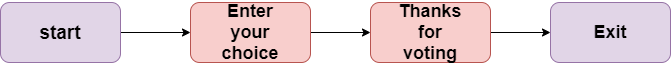

The diagram above was exported from draw.io. Its source (the exported page's mxGraphModel, read from the mxfile embedded in the PNG):
<mxGraphModel dx="782" dy="379" grid="1" gridSize="10" guides="1" tooltips="1" connect="1" arrows="1" fold="1" page="1" pageScale="1" pageWidth="850" pageHeight="1100" math="0" shadow="0">
  <root>
    <mxCell id="0" />
    <mxCell id="1" parent="0" />
    <mxCell id="7QNvCkH5Z2soex8P27wc-39" style="edgeStyle=orthogonalEdgeStyle;rounded=0;orthogonalLoop=1;jettySize=auto;html=1;entryX=0;entryY=0.5;entryDx=0;entryDy=0;" edge="1" parent="1" source="7QNvCkH5Z2soex8P27wc-30" target="7QNvCkH5Z2soex8P27wc-33">
      <mxGeometry relative="1" as="geometry" />
    </mxCell>
    <mxCell id="7QNvCkH5Z2soex8P27wc-30" value="" style="rounded=1;whiteSpace=wrap;html=1;fillColor=#e1d5e7;strokeColor=#9673a6;" vertex="1" parent="1">
      <mxGeometry x="50" y="150" width="120" height="60" as="geometry" />
    </mxCell>
    <mxCell id="7QNvCkH5Z2soex8P27wc-32" value="&lt;b&gt;&lt;font style=&quot;font-size: 19px&quot;&gt;start&lt;/font&gt;&lt;/b&gt;" style="text;html=1;strokeColor=none;fillColor=none;align=center;verticalAlign=middle;whiteSpace=wrap;rounded=0;" vertex="1" parent="1">
      <mxGeometry x="90" y="170" width="40" height="20" as="geometry" />
    </mxCell>
    <mxCell id="7QNvCkH5Z2soex8P27wc-40" style="edgeStyle=orthogonalEdgeStyle;rounded=0;orthogonalLoop=1;jettySize=auto;html=1;exitX=1;exitY=0.5;exitDx=0;exitDy=0;entryX=0;entryY=0.5;entryDx=0;entryDy=0;" edge="1" parent="1" source="7QNvCkH5Z2soex8P27wc-33" target="7QNvCkH5Z2soex8P27wc-35">
      <mxGeometry relative="1" as="geometry" />
    </mxCell>
    <mxCell id="7QNvCkH5Z2soex8P27wc-33" value="" style="rounded=1;whiteSpace=wrap;html=1;fillColor=#f8cecc;strokeColor=#b85450;" vertex="1" parent="1">
      <mxGeometry x="240" y="150" width="120" height="60" as="geometry" />
    </mxCell>
    <mxCell id="7QNvCkH5Z2soex8P27wc-34" value="&lt;span style=&quot;font-size: 18px&quot;&gt;&lt;b&gt;Enter your choice&lt;/b&gt;&lt;/span&gt;" style="text;html=1;strokeColor=none;fillColor=none;align=center;verticalAlign=middle;whiteSpace=wrap;rounded=0;" vertex="1" parent="1">
      <mxGeometry x="280" y="170" width="40" height="20" as="geometry" />
    </mxCell>
    <mxCell id="7QNvCkH5Z2soex8P27wc-41" style="edgeStyle=orthogonalEdgeStyle;rounded=0;orthogonalLoop=1;jettySize=auto;html=1;exitX=1;exitY=0.5;exitDx=0;exitDy=0;" edge="1" parent="1" source="7QNvCkH5Z2soex8P27wc-35" target="7QNvCkH5Z2soex8P27wc-37">
      <mxGeometry relative="1" as="geometry" />
    </mxCell>
    <mxCell id="7QNvCkH5Z2soex8P27wc-35" value="" style="rounded=1;whiteSpace=wrap;html=1;fillColor=#f8cecc;strokeColor=#b85450;" vertex="1" parent="1">
      <mxGeometry x="420" y="150" width="120" height="60" as="geometry" />
    </mxCell>
    <mxCell id="7QNvCkH5Z2soex8P27wc-36" value="&lt;span style=&quot;font-size: 18px&quot;&gt;&lt;b&gt;Thanks for voting&lt;/b&gt;&lt;/span&gt;" style="text;html=1;strokeColor=none;fillColor=none;align=center;verticalAlign=middle;whiteSpace=wrap;rounded=0;" vertex="1" parent="1">
      <mxGeometry x="460" y="170" width="40" height="20" as="geometry" />
    </mxCell>
    <mxCell id="7QNvCkH5Z2soex8P27wc-37" value="" style="rounded=1;whiteSpace=wrap;html=1;fillColor=#e1d5e7;strokeColor=#9673a6;" vertex="1" parent="1">
      <mxGeometry x="600" y="150" width="120" height="60" as="geometry" />
    </mxCell>
    <mxCell id="7QNvCkH5Z2soex8P27wc-38" value="&lt;span style=&quot;font-size: 18px&quot;&gt;&lt;b&gt;Exit&lt;/b&gt;&lt;/span&gt;" style="text;html=1;strokeColor=none;fillColor=none;align=center;verticalAlign=middle;whiteSpace=wrap;rounded=0;" vertex="1" parent="1">
      <mxGeometry x="640" y="170" width="40" height="20" as="geometry" />
    </mxCell>
  </root>
</mxGraphModel>